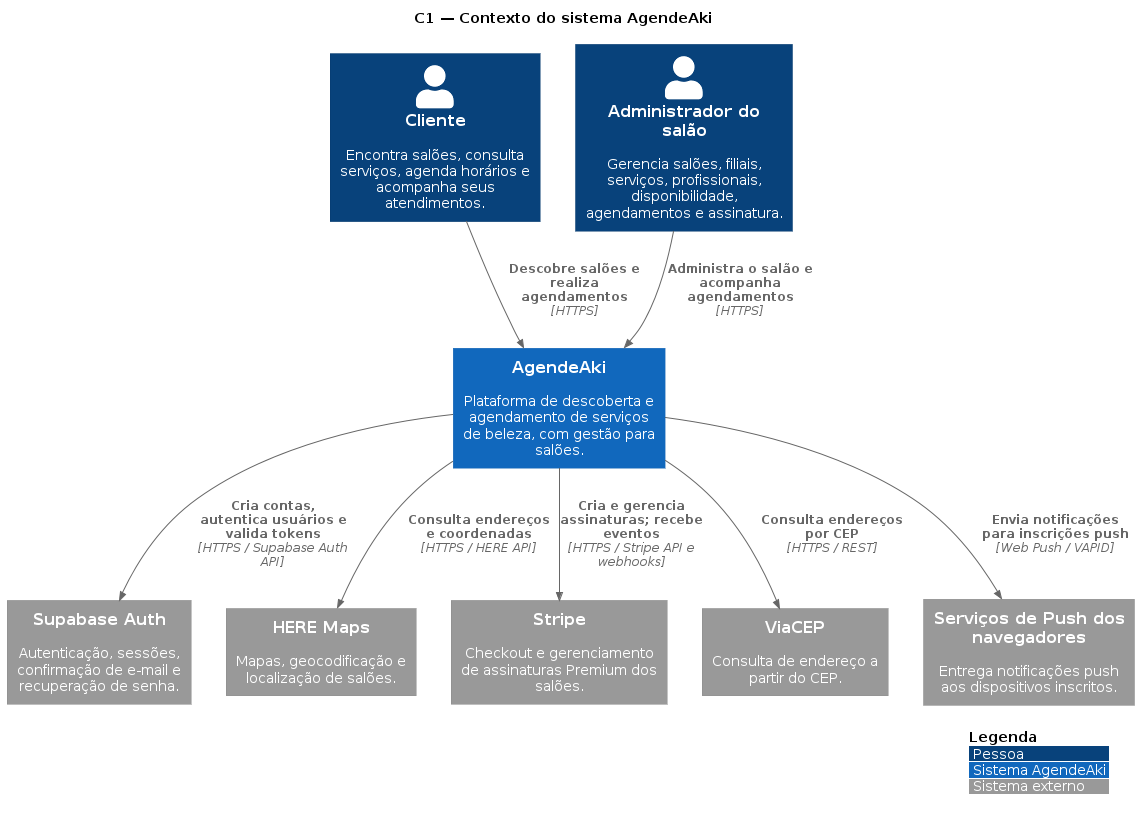

The diagram above was rendered by PlantUML. Its source (embedded in the PNG):
@startuml C1-Contexto
!include https://raw.githubusercontent.com/plantuml-stdlib/C4-PlantUML/master/C4_Context.puml

title C1 — Contexto do sistema AgendeAki
hide stereotype
legend right
|<color:$LEGEND_TITLE_COLOR>**Legenda**</color> |
|<$PERSON_BG_COLOR> Pessoa |
|<$SYSTEM_BG_COLOR> Sistema AgendeAki |
|<$EXTERNAL_SYSTEM_BG_COLOR> Sistema externo |
endlegend

Person(cliente, "Cliente", "Encontra salões, consulta serviços, agenda horários e acompanha seus atendimentos.")
Person(administrador, "Administrador do salão", "Gerencia salões, filiais, serviços, profissionais, disponibilidade, agendamentos e assinatura.")

System(agendeaki, "AgendeAki", "Plataforma de descoberta e agendamento de serviços de beleza, com gestão para salões.")

System_Ext(supabase, "Supabase Auth", "Autenticação, sessões, confirmação de e-mail e recuperação de senha.")
System_Ext(here, "HERE Maps", "Mapas, geocodificação e localização de salões.")
System_Ext(stripe, "Stripe", "Checkout e gerenciamento de assinaturas Premium dos salões.")
System_Ext(viaCep, "ViaCEP", "Consulta de endereço a partir do CEP.")
System_Ext(push, "Serviços de Push dos navegadores", "Entrega notificações push aos dispositivos inscritos.")

Rel(cliente, agendeaki, "Descobre salões e realiza agendamentos", "HTTPS")
Rel(administrador, agendeaki, "Administra o salão e acompanha agendamentos", "HTTPS")
Rel(agendeaki, supabase, "Cria contas, autentica usuários e valida tokens", "HTTPS / Supabase Auth API")
Rel(agendeaki, here, "Consulta endereços e coordenadas", "HTTPS / HERE API")
Rel(agendeaki, stripe, "Cria e gerencia assinaturas; recebe eventos", "HTTPS / Stripe API e webhooks")
Rel(agendeaki, viaCep, "Consulta endereços por CEP", "HTTPS / REST")
Rel(agendeaki, push, "Envia notificações para inscrições push", "Web Push / VAPID")

@enduml